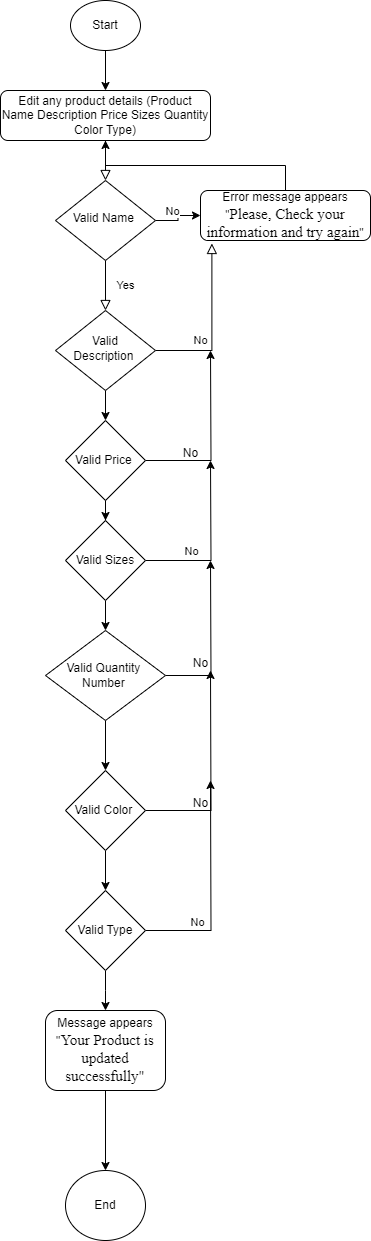

The diagram above was exported from draw.io. Its source (the exported page's mxGraphModel, read from the mxfile embedded in the PNG):
<mxGraphModel dx="522" dy="1757" grid="1" gridSize="10" guides="1" tooltips="1" connect="1" arrows="1" fold="1" page="1" pageScale="1" pageWidth="827" pageHeight="1169" math="0" shadow="0">
  <root>
    <mxCell id="WIyWlLk6GJQsqaUBKTNV-0" />
    <mxCell id="WIyWlLk6GJQsqaUBKTNV-1" parent="WIyWlLk6GJQsqaUBKTNV-0" />
    <mxCell id="WIyWlLk6GJQsqaUBKTNV-2" value="" style="rounded=0;html=1;jettySize=auto;orthogonalLoop=1;fontSize=11;endArrow=block;endFill=0;endSize=8;strokeWidth=1;shadow=0;labelBackgroundColor=none;edgeStyle=orthogonalEdgeStyle;" parent="WIyWlLk6GJQsqaUBKTNV-1" source="WIyWlLk6GJQsqaUBKTNV-3" target="WIyWlLk6GJQsqaUBKTNV-6" edge="1">
      <mxGeometry relative="1" as="geometry" />
    </mxCell>
    <mxCell id="WIyWlLk6GJQsqaUBKTNV-3" value="Edit any product details (Product Name Description Price Sizes Quantity Color Type)" style="rounded=1;whiteSpace=wrap;html=1;fontSize=12;glass=0;strokeWidth=1;shadow=0;" parent="WIyWlLk6GJQsqaUBKTNV-1" vertex="1">
      <mxGeometry x="160" y="80" width="210" height="50" as="geometry" />
    </mxCell>
    <mxCell id="WIyWlLk6GJQsqaUBKTNV-4" value="Yes" style="rounded=0;html=1;jettySize=auto;orthogonalLoop=1;fontSize=11;endArrow=block;endFill=0;endSize=8;strokeWidth=1;shadow=0;labelBackgroundColor=none;edgeStyle=orthogonalEdgeStyle;" parent="WIyWlLk6GJQsqaUBKTNV-1" source="WIyWlLk6GJQsqaUBKTNV-6" target="WIyWlLk6GJQsqaUBKTNV-10" edge="1">
      <mxGeometry y="20" relative="1" as="geometry">
        <mxPoint as="offset" />
      </mxGeometry>
    </mxCell>
    <mxCell id="tce-Qs52PHRxJ7CJ7Wif-5" value="" style="edgeStyle=orthogonalEdgeStyle;rounded=0;orthogonalLoop=1;jettySize=auto;html=1;" parent="WIyWlLk6GJQsqaUBKTNV-1" source="WIyWlLk6GJQsqaUBKTNV-6" target="WIyWlLk6GJQsqaUBKTNV-7" edge="1">
      <mxGeometry relative="1" as="geometry" />
    </mxCell>
    <mxCell id="tce-Qs52PHRxJ7CJ7Wif-6" value="No" style="edgeLabel;html=1;align=center;verticalAlign=middle;resizable=0;points=[];" parent="tce-Qs52PHRxJ7CJ7Wif-5" vertex="1" connectable="0">
      <mxGeometry x="0.1" y="8" relative="1" as="geometry">
        <mxPoint x="-7" y="3" as="offset" />
      </mxGeometry>
    </mxCell>
    <mxCell id="WIyWlLk6GJQsqaUBKTNV-6" value="Valid Name&amp;nbsp;" style="rhombus;whiteSpace=wrap;html=1;shadow=0;fontFamily=Helvetica;fontSize=12;align=center;strokeWidth=1;spacing=6;spacingTop=-4;" parent="WIyWlLk6GJQsqaUBKTNV-1" vertex="1">
      <mxGeometry x="215" y="170" width="100" height="80" as="geometry" />
    </mxCell>
    <mxCell id="tce-Qs52PHRxJ7CJ7Wif-4" style="edgeStyle=orthogonalEdgeStyle;rounded=0;orthogonalLoop=1;jettySize=auto;html=1;" parent="WIyWlLk6GJQsqaUBKTNV-1" source="WIyWlLk6GJQsqaUBKTNV-7" target="WIyWlLk6GJQsqaUBKTNV-3" edge="1">
      <mxGeometry relative="1" as="geometry" />
    </mxCell>
    <mxCell id="WIyWlLk6GJQsqaUBKTNV-7" value="Error message appears &quot;&lt;span style=&quot;font-family: &amp;quot;Times New Roman&amp;quot;; font-size: 15px; text-align: left; white-space-collapse: preserve; background-color: rgb(255, 255, 255);&quot;&gt;Please, Check your information and try again&lt;/span&gt;&quot;" style="rounded=1;whiteSpace=wrap;html=1;fontSize=12;glass=0;strokeWidth=1;shadow=0;" parent="WIyWlLk6GJQsqaUBKTNV-1" vertex="1">
      <mxGeometry x="360" y="180" width="170" height="50" as="geometry" />
    </mxCell>
    <mxCell id="WIyWlLk6GJQsqaUBKTNV-9" value="No" style="edgeStyle=orthogonalEdgeStyle;rounded=0;html=1;jettySize=auto;orthogonalLoop=1;fontSize=11;endArrow=block;endFill=0;endSize=8;strokeWidth=1;shadow=0;labelBackgroundColor=none;entryX=0.067;entryY=1.06;entryDx=0;entryDy=0;entryPerimeter=0;" parent="WIyWlLk6GJQsqaUBKTNV-1" source="WIyWlLk6GJQsqaUBKTNV-10" target="WIyWlLk6GJQsqaUBKTNV-7" edge="1">
      <mxGeometry x="-0.4492" y="10" relative="1" as="geometry">
        <mxPoint as="offset" />
      </mxGeometry>
    </mxCell>
    <mxCell id="tce-Qs52PHRxJ7CJ7Wif-14" value="" style="edgeStyle=orthogonalEdgeStyle;rounded=0;orthogonalLoop=1;jettySize=auto;html=1;" parent="WIyWlLk6GJQsqaUBKTNV-1" source="WIyWlLk6GJQsqaUBKTNV-10" target="tce-Qs52PHRxJ7CJ7Wif-9" edge="1">
      <mxGeometry relative="1" as="geometry" />
    </mxCell>
    <mxCell id="WIyWlLk6GJQsqaUBKTNV-10" value="Valid Description&amp;nbsp;" style="rhombus;whiteSpace=wrap;html=1;shadow=0;fontFamily=Helvetica;fontSize=12;align=center;strokeWidth=1;spacing=6;spacingTop=-4;" parent="WIyWlLk6GJQsqaUBKTNV-1" vertex="1">
      <mxGeometry x="215" y="300" width="100" height="80" as="geometry" />
    </mxCell>
    <mxCell id="tce-Qs52PHRxJ7CJ7Wif-1" value="" style="edgeStyle=orthogonalEdgeStyle;rounded=0;orthogonalLoop=1;jettySize=auto;html=1;" parent="WIyWlLk6GJQsqaUBKTNV-1" source="tce-Qs52PHRxJ7CJ7Wif-0" target="WIyWlLk6GJQsqaUBKTNV-3" edge="1">
      <mxGeometry relative="1" as="geometry" />
    </mxCell>
    <mxCell id="tce-Qs52PHRxJ7CJ7Wif-0" value="Start" style="ellipse;whiteSpace=wrap;html=1;" parent="WIyWlLk6GJQsqaUBKTNV-1" vertex="1">
      <mxGeometry x="230" y="-10" width="70" height="50" as="geometry" />
    </mxCell>
    <mxCell id="tce-Qs52PHRxJ7CJ7Wif-15" value="" style="edgeStyle=orthogonalEdgeStyle;rounded=0;orthogonalLoop=1;jettySize=auto;html=1;" parent="WIyWlLk6GJQsqaUBKTNV-1" source="tce-Qs52PHRxJ7CJ7Wif-9" target="tce-Qs52PHRxJ7CJ7Wif-10" edge="1">
      <mxGeometry relative="1" as="geometry" />
    </mxCell>
    <mxCell id="tce-Qs52PHRxJ7CJ7Wif-19" style="edgeStyle=orthogonalEdgeStyle;rounded=0;orthogonalLoop=1;jettySize=auto;html=1;" parent="WIyWlLk6GJQsqaUBKTNV-1" source="tce-Qs52PHRxJ7CJ7Wif-9" edge="1">
      <mxGeometry relative="1" as="geometry">
        <mxPoint x="370" y="340" as="targetPoint" />
      </mxGeometry>
    </mxCell>
    <mxCell id="tce-Qs52PHRxJ7CJ7Wif-9" value="Valid Price&amp;nbsp;" style="rhombus;whiteSpace=wrap;html=1;" parent="WIyWlLk6GJQsqaUBKTNV-1" vertex="1">
      <mxGeometry x="225" y="410" width="80" height="80" as="geometry" />
    </mxCell>
    <mxCell id="tce-Qs52PHRxJ7CJ7Wif-16" value="" style="edgeStyle=orthogonalEdgeStyle;rounded=0;orthogonalLoop=1;jettySize=auto;html=1;" parent="WIyWlLk6GJQsqaUBKTNV-1" source="tce-Qs52PHRxJ7CJ7Wif-10" target="tce-Qs52PHRxJ7CJ7Wif-11" edge="1">
      <mxGeometry relative="1" as="geometry" />
    </mxCell>
    <mxCell id="tce-Qs52PHRxJ7CJ7Wif-20" style="edgeStyle=orthogonalEdgeStyle;rounded=0;orthogonalLoop=1;jettySize=auto;html=1;" parent="WIyWlLk6GJQsqaUBKTNV-1" source="tce-Qs52PHRxJ7CJ7Wif-10" edge="1">
      <mxGeometry relative="1" as="geometry">
        <mxPoint x="370" y="450" as="targetPoint" />
      </mxGeometry>
    </mxCell>
    <mxCell id="tce-Qs52PHRxJ7CJ7Wif-26" value="No" style="edgeLabel;html=1;align=center;verticalAlign=middle;resizable=0;points=[];" parent="tce-Qs52PHRxJ7CJ7Wif-20" vertex="1" connectable="0">
      <mxGeometry x="-0.4925" y="7" relative="1" as="geometry">
        <mxPoint x="3" y="-3" as="offset" />
      </mxGeometry>
    </mxCell>
    <mxCell id="tce-Qs52PHRxJ7CJ7Wif-10" value="Valid Sizes" style="rhombus;whiteSpace=wrap;html=1;" parent="WIyWlLk6GJQsqaUBKTNV-1" vertex="1">
      <mxGeometry x="225" y="510" width="80" height="80" as="geometry" />
    </mxCell>
    <mxCell id="tce-Qs52PHRxJ7CJ7Wif-17" value="" style="edgeStyle=orthogonalEdgeStyle;rounded=0;orthogonalLoop=1;jettySize=auto;html=1;" parent="WIyWlLk6GJQsqaUBKTNV-1" source="tce-Qs52PHRxJ7CJ7Wif-11" target="tce-Qs52PHRxJ7CJ7Wif-12" edge="1">
      <mxGeometry relative="1" as="geometry" />
    </mxCell>
    <mxCell id="tce-Qs52PHRxJ7CJ7Wif-23" style="edgeStyle=orthogonalEdgeStyle;rounded=0;orthogonalLoop=1;jettySize=auto;html=1;" parent="WIyWlLk6GJQsqaUBKTNV-1" source="tce-Qs52PHRxJ7CJ7Wif-11" edge="1">
      <mxGeometry relative="1" as="geometry">
        <mxPoint x="370" y="550" as="targetPoint" />
      </mxGeometry>
    </mxCell>
    <mxCell id="tce-Qs52PHRxJ7CJ7Wif-11" value="Valid Quantity&amp;nbsp;&lt;div&gt;Number&amp;nbsp;&lt;/div&gt;" style="rhombus;whiteSpace=wrap;html=1;" parent="WIyWlLk6GJQsqaUBKTNV-1" vertex="1">
      <mxGeometry x="205" y="620" width="120" height="90" as="geometry" />
    </mxCell>
    <mxCell id="tce-Qs52PHRxJ7CJ7Wif-18" style="edgeStyle=orthogonalEdgeStyle;rounded=0;orthogonalLoop=1;jettySize=auto;html=1;" parent="WIyWlLk6GJQsqaUBKTNV-1" source="tce-Qs52PHRxJ7CJ7Wif-12" target="tce-Qs52PHRxJ7CJ7Wif-13" edge="1">
      <mxGeometry relative="1" as="geometry" />
    </mxCell>
    <mxCell id="tce-Qs52PHRxJ7CJ7Wif-24" style="edgeStyle=orthogonalEdgeStyle;rounded=0;orthogonalLoop=1;jettySize=auto;html=1;" parent="WIyWlLk6GJQsqaUBKTNV-1" source="tce-Qs52PHRxJ7CJ7Wif-12" edge="1">
      <mxGeometry relative="1" as="geometry">
        <mxPoint x="370" y="660" as="targetPoint" />
      </mxGeometry>
    </mxCell>
    <mxCell id="tce-Qs52PHRxJ7CJ7Wif-12" value="Valid Color&amp;nbsp;" style="rhombus;whiteSpace=wrap;html=1;" parent="WIyWlLk6GJQsqaUBKTNV-1" vertex="1">
      <mxGeometry x="225" y="760" width="80" height="80" as="geometry" />
    </mxCell>
    <mxCell id="tce-Qs52PHRxJ7CJ7Wif-25" style="edgeStyle=orthogonalEdgeStyle;rounded=0;orthogonalLoop=1;jettySize=auto;html=1;" parent="WIyWlLk6GJQsqaUBKTNV-1" source="tce-Qs52PHRxJ7CJ7Wif-13" edge="1">
      <mxGeometry relative="1" as="geometry">
        <mxPoint x="370" y="770" as="targetPoint" />
      </mxGeometry>
    </mxCell>
    <mxCell id="tce-Qs52PHRxJ7CJ7Wif-30" value="No" style="edgeLabel;html=1;align=center;verticalAlign=middle;resizable=0;points=[];" parent="tce-Qs52PHRxJ7CJ7Wif-25" vertex="1" connectable="0">
      <mxGeometry x="-0.5267" y="9" relative="1" as="geometry">
        <mxPoint as="offset" />
      </mxGeometry>
    </mxCell>
    <mxCell id="tce-Qs52PHRxJ7CJ7Wif-31" style="edgeStyle=orthogonalEdgeStyle;rounded=0;orthogonalLoop=1;jettySize=auto;html=1;exitX=0.5;exitY=1;exitDx=0;exitDy=0;" parent="WIyWlLk6GJQsqaUBKTNV-1" source="tce-Qs52PHRxJ7CJ7Wif-13" edge="1">
      <mxGeometry relative="1" as="geometry">
        <mxPoint x="265" y="1000" as="targetPoint" />
      </mxGeometry>
    </mxCell>
    <mxCell id="tce-Qs52PHRxJ7CJ7Wif-13" value="Valid Type" style="rhombus;whiteSpace=wrap;html=1;" parent="WIyWlLk6GJQsqaUBKTNV-1" vertex="1">
      <mxGeometry x="225" y="880" width="80" height="80" as="geometry" />
    </mxCell>
    <mxCell id="tce-Qs52PHRxJ7CJ7Wif-21" value="No" style="text;html=1;align=center;verticalAlign=middle;resizable=0;points=[];autosize=1;strokeColor=none;fillColor=none;" parent="WIyWlLk6GJQsqaUBKTNV-1" vertex="1">
      <mxGeometry x="330" y="428" width="40" height="30" as="geometry" />
    </mxCell>
    <mxCell id="tce-Qs52PHRxJ7CJ7Wif-27" value="No" style="text;html=1;align=center;verticalAlign=middle;resizable=0;points=[];autosize=1;strokeColor=none;fillColor=none;" parent="WIyWlLk6GJQsqaUBKTNV-1" vertex="1">
      <mxGeometry x="340" y="638" width="40" height="30" as="geometry" />
    </mxCell>
    <mxCell id="tce-Qs52PHRxJ7CJ7Wif-29" value="No" style="text;html=1;align=center;verticalAlign=middle;resizable=0;points=[];autosize=1;strokeColor=none;fillColor=none;" parent="WIyWlLk6GJQsqaUBKTNV-1" vertex="1">
      <mxGeometry x="340" y="778" width="40" height="30" as="geometry" />
    </mxCell>
    <mxCell id="tce-Qs52PHRxJ7CJ7Wif-34" value="" style="edgeStyle=orthogonalEdgeStyle;rounded=0;orthogonalLoop=1;jettySize=auto;html=1;" parent="WIyWlLk6GJQsqaUBKTNV-1" source="tce-Qs52PHRxJ7CJ7Wif-32" target="tce-Qs52PHRxJ7CJ7Wif-33" edge="1">
      <mxGeometry relative="1" as="geometry" />
    </mxCell>
    <mxCell id="tce-Qs52PHRxJ7CJ7Wif-32" value="Message appears &quot;&lt;span style=&quot;font-family: &amp;quot;Times New Roman&amp;quot;; font-size: 15px; text-align: left; white-space-collapse: preserve; background-color: rgb(255, 255, 255);&quot;&gt;Your Product is updated successfully&lt;/span&gt;&lt;span style=&quot;font-family: &amp;quot;Times New Roman&amp;quot;; font-size: 15px; text-align: left; white-space-collapse: preserve; background-color: rgb(255, 255, 255);&quot;&gt;&quot;&lt;/span&gt;" style="rounded=1;whiteSpace=wrap;html=1;" parent="WIyWlLk6GJQsqaUBKTNV-1" vertex="1">
      <mxGeometry x="205" y="1000" width="120" height="80" as="geometry" />
    </mxCell>
    <mxCell id="tce-Qs52PHRxJ7CJ7Wif-33" value="End" style="ellipse;whiteSpace=wrap;html=1;rounded=1;" parent="WIyWlLk6GJQsqaUBKTNV-1" vertex="1">
      <mxGeometry x="225" y="1160" width="80" height="70" as="geometry" />
    </mxCell>
  </root>
</mxGraphModel>